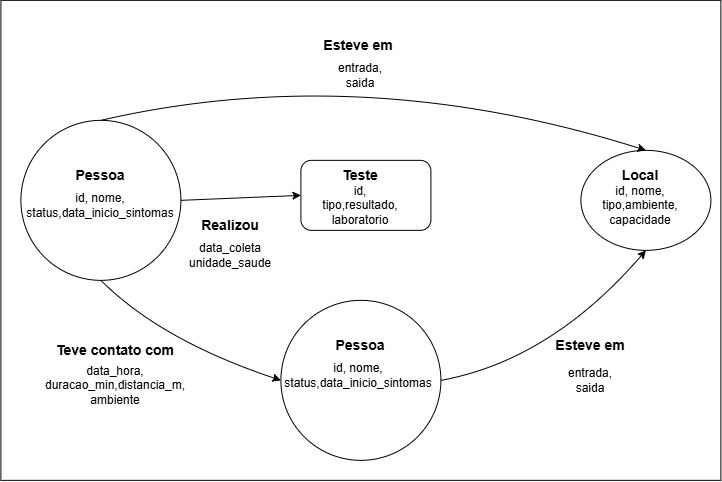

The diagram above was exported from draw.io. Its source (the exported page's mxGraphModel, read from the mxfile embedded in the PNG):
<mxGraphModel dx="1012" dy="547" grid="1" gridSize="10" guides="1" tooltips="1" connect="1" arrows="1" fold="1" page="1" pageScale="1" pageWidth="827" pageHeight="1169" math="0" shadow="0">
  <root>
    <mxCell id="0" />
    <mxCell id="1" parent="0" />
    <mxCell id="ROWZ-A6OYXLD6x2d7PUT-1" parent="1" style="rounded=0;whiteSpace=wrap;html=1;" value="" vertex="1">
      <mxGeometry height="480" width="720" x="90" y="30" as="geometry" />
    </mxCell>
    <mxCell id="mhj8o80qo9N7nPtdxOpl-2" parent="1" style="ellipse;whiteSpace=wrap;html=1;shapeInside=1;" value="" vertex="1">
      <mxGeometry height="100" width="130" x="670" y="180" as="geometry" />
    </mxCell>
    <mxCell id="mhj8o80qo9N7nPtdxOpl-3" parent="1" style="ellipse;whiteSpace=wrap;html=1;shapeInside=1;aspect=fixed;" value="" vertex="1">
      <mxGeometry height="160" width="160" x="110" y="150" as="geometry" />
    </mxCell>
    <mxCell id="mhj8o80qo9N7nPtdxOpl-4" parent="1" style="ellipse;whiteSpace=wrap;html=1;shapeInside=1;aspect=fixed;" value="" vertex="1">
      <mxGeometry height="160" width="160" x="370" y="330" as="geometry" />
    </mxCell>
    <mxCell id="mhj8o80qo9N7nPtdxOpl-5" parent="1" style="rounded=1;whiteSpace=wrap;html=1;" value="" vertex="1">
      <mxGeometry height="70" width="130" x="390" y="190" as="geometry" />
    </mxCell>
    <mxCell id="mhj8o80qo9N7nPtdxOpl-9" edge="1" parent="1" source="mhj8o80qo9N7nPtdxOpl-3" style="endArrow=classic;html=1;rounded=0;exitX=1;exitY=0.5;exitDx=0;exitDy=0;entryX=0;entryY=0.5;entryDx=0;entryDy=0;" target="mhj8o80qo9N7nPtdxOpl-5" value="">
      <mxGeometry height="50" relative="1" width="50" as="geometry">
        <mxPoint x="250" y="240" as="sourcePoint" />
        <mxPoint x="300" y="190" as="targetPoint" />
      </mxGeometry>
    </mxCell>
    <mxCell id="mhj8o80qo9N7nPtdxOpl-10" edge="1" parent="1" source="mhj8o80qo9N7nPtdxOpl-3" style="curved=1;endArrow=classic;html=1;rounded=0;exitX=0.5;exitY=0;exitDx=0;exitDy=0;entryX=0.5;entryY=0;entryDx=0;entryDy=0;" target="mhj8o80qo9N7nPtdxOpl-2" value="">
      <mxGeometry height="50" relative="1" width="50" as="geometry">
        <Array as="points">
          <mxPoint x="450" y="90" />
        </Array>
        <mxPoint x="300" y="150" as="sourcePoint" />
        <mxPoint x="350" y="100" as="targetPoint" />
      </mxGeometry>
    </mxCell>
    <mxCell id="mhj8o80qo9N7nPtdxOpl-11" edge="1" parent="1" source="mhj8o80qo9N7nPtdxOpl-3" style="curved=1;endArrow=classic;html=1;rounded=0;exitX=0.5;exitY=1;exitDx=0;exitDy=0;entryX=0;entryY=0.5;entryDx=0;entryDy=0;" target="mhj8o80qo9N7nPtdxOpl-4" value="">
      <mxGeometry height="50" relative="1" width="50" as="geometry">
        <Array as="points">
          <mxPoint x="250" y="370" />
        </Array>
        <mxPoint x="170" y="330" as="sourcePoint" />
        <mxPoint x="710" y="330" as="targetPoint" />
      </mxGeometry>
    </mxCell>
    <mxCell id="mhj8o80qo9N7nPtdxOpl-12" edge="1" parent="1" source="mhj8o80qo9N7nPtdxOpl-4" style="curved=1;endArrow=classic;html=1;rounded=0;exitX=1;exitY=0.5;exitDx=0;exitDy=0;entryX=0.5;entryY=1;entryDx=0;entryDy=0;" target="mhj8o80qo9N7nPtdxOpl-2" value="">
      <mxGeometry height="50" relative="1" width="50" as="geometry">
        <Array as="points">
          <mxPoint x="640" y="390" />
        </Array>
        <mxPoint x="480" y="390" as="sourcePoint" />
        <mxPoint x="720" y="259.9999999999999" as="targetPoint" />
      </mxGeometry>
    </mxCell>
    <mxCell id="mhj8o80qo9N7nPtdxOpl-13" parent="1" style="text;html=1;whiteSpace=wrap;strokeColor=none;fillColor=none;align=center;verticalAlign=middle;rounded=0;" value="&lt;font style=&quot;font-size: 14px;&quot;&gt;&lt;b&gt;Realizou&lt;/b&gt;&lt;/font&gt;" vertex="1">
      <mxGeometry height="30" width="60" x="290" y="240" as="geometry" />
    </mxCell>
    <mxCell id="mhj8o80qo9N7nPtdxOpl-18" parent="1" style="text;html=1;whiteSpace=wrap;strokeColor=none;fillColor=none;align=center;verticalAlign=middle;rounded=0;" value="data_coleta unidade_saude" vertex="1">
      <mxGeometry height="30" width="60" x="290" y="270" as="geometry" />
    </mxCell>
    <mxCell id="mhj8o80qo9N7nPtdxOpl-19" parent="1" style="text;html=1;whiteSpace=wrap;strokeColor=none;fillColor=none;align=center;verticalAlign=middle;rounded=0;" value="&lt;b&gt;&lt;font style=&quot;font-size: 14px;&quot;&gt;Pessoa&lt;/font&gt;&lt;/b&gt;" vertex="1">
      <mxGeometry height="30" width="60" x="160" y="190" as="geometry" />
    </mxCell>
    <mxCell id="mhj8o80qo9N7nPtdxOpl-20" parent="1" style="text;html=1;whiteSpace=wrap;strokeColor=none;fillColor=none;align=center;verticalAlign=middle;rounded=0;" value="&lt;b&gt;&lt;font style=&quot;font-size: 14px;&quot;&gt;Teste&lt;/font&gt;&lt;/b&gt;" vertex="1">
      <mxGeometry height="30" width="60" x="420" y="190" as="geometry" />
    </mxCell>
    <mxCell id="mhj8o80qo9N7nPtdxOpl-21" parent="1" style="text;html=1;whiteSpace=wrap;strokeColor=none;fillColor=none;align=center;verticalAlign=middle;rounded=0;" value="&lt;b&gt;&lt;font style=&quot;font-size: 14px;&quot;&gt;Esteve em&lt;/font&gt;&lt;/b&gt;" vertex="1">
      <mxGeometry height="30" width="80" x="408" y="60" as="geometry" />
    </mxCell>
    <mxCell id="mhj8o80qo9N7nPtdxOpl-22" parent="1" style="text;html=1;whiteSpace=wrap;strokeColor=none;fillColor=none;align=center;verticalAlign=middle;rounded=0;" value="&lt;b&gt;&lt;font style=&quot;font-size: 14px;&quot;&gt;Local&lt;/font&gt;&lt;/b&gt;" vertex="1">
      <mxGeometry height="30" width="60" x="700" y="190" as="geometry" />
    </mxCell>
    <mxCell id="mhj8o80qo9N7nPtdxOpl-23" parent="1" style="text;html=1;whiteSpace=wrap;strokeColor=none;fillColor=none;align=center;verticalAlign=middle;rounded=0;" value="&lt;b&gt;&lt;font style=&quot;font-size: 14px;&quot;&gt;Pessoa&lt;/font&gt;&lt;/b&gt;" vertex="1">
      <mxGeometry height="30" width="60" x="420" y="360" as="geometry" />
    </mxCell>
    <mxCell id="mhj8o80qo9N7nPtdxOpl-24" parent="1" style="text;html=1;whiteSpace=wrap;strokeColor=none;fillColor=none;align=center;verticalAlign=middle;rounded=0;" value="&lt;b&gt;&lt;font style=&quot;font-size: 14px;&quot;&gt;Teve contato com&lt;/font&gt;&lt;/b&gt;" vertex="1">
      <mxGeometry height="20" width="130" x="140" y="370" as="geometry" />
    </mxCell>
    <mxCell id="mhj8o80qo9N7nPtdxOpl-26" parent="1" style="text;html=1;whiteSpace=wrap;strokeColor=none;fillColor=none;align=center;verticalAlign=middle;rounded=0;" value="&lt;b&gt;&lt;font style=&quot;font-size: 14px;&quot;&gt;Esteve em&lt;/font&gt;&lt;/b&gt;" vertex="1">
      <mxGeometry height="30" width="80" x="640" y="360" as="geometry" />
    </mxCell>
    <mxCell id="mhj8o80qo9N7nPtdxOpl-30" parent="1" style="text;html=1;whiteSpace=wrap;strokeColor=none;fillColor=none;align=center;verticalAlign=middle;rounded=0;" value="id, nome, status,data_inicio_sintomas" vertex="1">
      <mxGeometry height="30" width="60" x="160" y="220" as="geometry" />
    </mxCell>
    <mxCell id="mhj8o80qo9N7nPtdxOpl-31" parent="1" style="text;html=1;whiteSpace=wrap;strokeColor=none;fillColor=none;align=center;verticalAlign=middle;rounded=0;" value="id, tipo,resultado, laboratorio" vertex="1">
      <mxGeometry height="30" width="60" x="420" y="220" as="geometry" />
    </mxCell>
    <mxCell id="mhj8o80qo9N7nPtdxOpl-32" parent="1" style="text;html=1;whiteSpace=wrap;strokeColor=none;fillColor=none;align=center;verticalAlign=middle;rounded=0;" value="id, nome, tipo,ambiente, capacidade" vertex="1">
      <mxGeometry height="30" width="60" x="700" y="220" as="geometry" />
    </mxCell>
    <mxCell id="mhj8o80qo9N7nPtdxOpl-33" parent="1" style="text;html=1;whiteSpace=wrap;strokeColor=none;fillColor=none;align=center;verticalAlign=middle;rounded=0;" value="entrada, saida" vertex="1">
      <mxGeometry height="30" width="60" x="420" y="90" as="geometry" />
    </mxCell>
    <mxCell id="mhj8o80qo9N7nPtdxOpl-34" parent="1" style="text;html=1;whiteSpace=wrap;strokeColor=none;fillColor=none;align=center;verticalAlign=middle;rounded=0;" value="entrada, saida" vertex="1">
      <mxGeometry height="30" width="60" x="650" y="395" as="geometry" />
    </mxCell>
    <mxCell id="mhj8o80qo9N7nPtdxOpl-35" parent="1" style="text;html=1;whiteSpace=wrap;strokeColor=none;fillColor=none;align=center;verticalAlign=middle;rounded=0;" value="data_hora, duracao_min,distancia_m, ambiente" vertex="1">
      <mxGeometry height="30" width="60" x="175" y="400" as="geometry" />
    </mxCell>
    <mxCell id="mhj8o80qo9N7nPtdxOpl-36" parent="1" style="text;html=1;whiteSpace=wrap;strokeColor=none;fillColor=none;align=center;verticalAlign=middle;rounded=0;" value="id, nome, status,data_inicio_sintomas" vertex="1">
      <mxGeometry height="30" width="60" x="418" y="390" as="geometry" />
    </mxCell>
  </root>
</mxGraphModel>